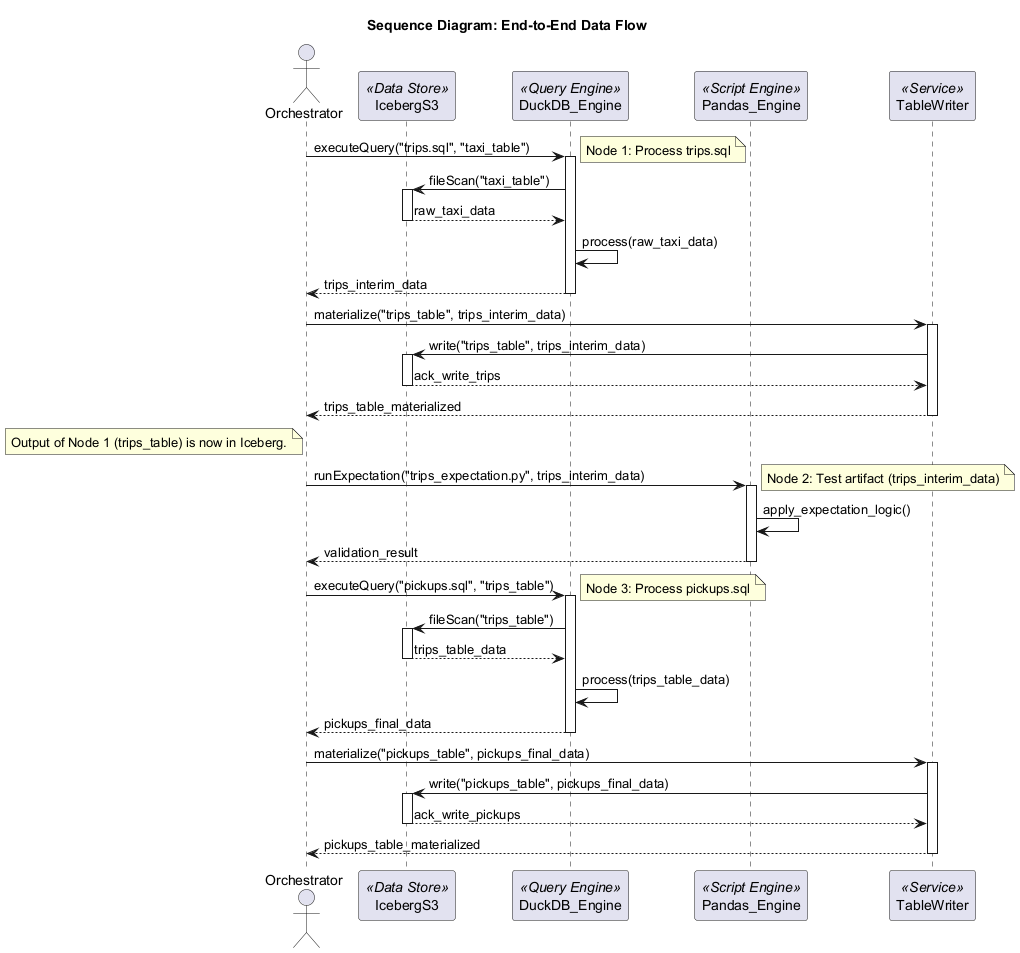

The diagram above was rendered by PlantUML. Its source (embedded in the PNG):
@startuml
title Sequence Diagram: End-to-End Data Flow

actor Orchestrator
participant IcebergS3 <<Data Store>>
participant DuckDB_Engine <<Query Engine>>
participant Pandas_Engine <<Script Engine>>
participant TableWriter <<Service>>

Orchestrator -> DuckDB_Engine : executeQuery("trips.sql", "taxi_table")
note right: Node 1: Process trips.sql
activate DuckDB_Engine
  DuckDB_Engine -> IcebergS3 : fileScan("taxi_table")
  activate IcebergS3
  IcebergS3 --> DuckDB_Engine : raw_taxi_data
  deactivate IcebergS3
  DuckDB_Engine -> DuckDB_Engine : process(raw_taxi_data)
  DuckDB_Engine --> Orchestrator : trips_interim_data
deactivate DuckDB_Engine

Orchestrator -> TableWriter : materialize("trips_table", trips_interim_data)
activate TableWriter
  TableWriter -> IcebergS3 : write("trips_table", trips_interim_data)
  activate IcebergS3
  IcebergS3 --> TableWriter : ack_write_trips
  deactivate IcebergS3
  TableWriter --> Orchestrator : trips_table_materialized
deactivate TableWriter
note left of Orchestrator: Output of Node 1 (trips_table) is now in Iceberg.

Orchestrator -> Pandas_Engine : runExpectation("trips_expectation.py", trips_interim_data)
note right: Node 2: Test artifact (trips_interim_data)
activate Pandas_Engine
  Pandas_Engine -> Pandas_Engine : apply_expectation_logic()
  Pandas_Engine --> Orchestrator : validation_result
deactivate Pandas_Engine

Orchestrator -> DuckDB_Engine : executeQuery("pickups.sql", "trips_table")
note right: Node 3: Process pickups.sql
activate DuckDB_Engine
  DuckDB_Engine -> IcebergS3 : fileScan("trips_table")
  activate IcebergS3
  IcebergS3 --> DuckDB_Engine : trips_table_data
  deactivate IcebergS3
  DuckDB_Engine -> DuckDB_Engine : process(trips_table_data)
  DuckDB_Engine --> Orchestrator : pickups_final_data
deactivate DuckDB_Engine

Orchestrator -> TableWriter : materialize("pickups_table", pickups_final_data)
activate TableWriter
  TableWriter -> IcebergS3 : write("pickups_table", pickups_final_data)
  activate IcebergS3
  IcebergS3 --> TableWriter : ack_write_pickups
  deactivate IcebergS3
  TableWriter --> Orchestrator : pickups_table_materialized
deactivate TableWriter

@enduml